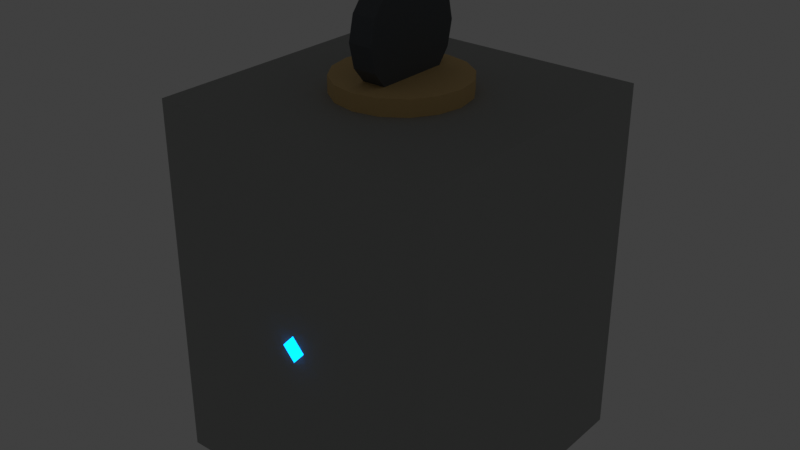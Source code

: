 # Source: SM_MKG_AetheriumGrenade_A01.blend  (saved by Blender 5.1.30; exported with 4.5.12 LTS)
import bpy
from mathutils import Matrix  # noqa: F401  (used for matrix-valued properties, if any)

bpy.ops.wm.read_factory_settings(use_empty=True)
scene = bpy.context.scene
scene.name = 'Scene'

# ---- collections
col_collection = bpy.data.collections.new('Collection'); scene.collection.children.link(col_collection)

# ---- materials (node trees are filled in below, after node groups)
mat_m_aet_darkiron_a01_007 = bpy.data.materials.new('M_AET_DarkIron_A01.007')
mat_m_aet_darkiron_a01_007.diffuse_color = (0.08, 0.09, 0.1, 1.0)
mat_m_aet_brass_a01_007 = bpy.data.materials.new('M_AET_Brass_A01.007')
mat_m_aet_brass_a01_007.diffuse_color = (0.74, 0.5, 0.2, 1.0)
mat_m_aet_aetheriumglow_blue_a01_007 = bpy.data.materials.new('M_AET_AetheriumGlow_Blue_A01.007')
mat_m_aet_aetheriumglow_blue_a01_007.diffuse_color = (0.05, 0.34, 0.9, 1.0)
mat_m_aet_stone_handpainted_a01_007 = bpy.data.materials.new('M_AET_Stone_Handpainted_A01.007')
mat_m_aet_stone_handpainted_a01_007.diffuse_color = (0.34, 0.35, 0.34, 1.0)

# ---- material node trees
mat_m_aet_darkiron_a01_007.use_nodes = True; mat_m_aet_darkiron_a01_007.node_tree.nodes.clear()
_N = mat_m_aet_darkiron_a01_007.node_tree.nodes; _L = mat_m_aet_darkiron_a01_007.node_tree.links
n0 = _N.new('ShaderNodeBsdfPrincipled'); n0.name = 'Principled BSDF'; n0.location = (-200, 100)
n0.inputs[0].default_value = (0.08, 0.09, 0.1, 1.0)
n0.inputs[2].default_value = 0.82
n1 = _N.new('ShaderNodeOutputMaterial'); n1.name = 'Material Output'; n1.location = (200, 100)
_L.new(n0.outputs[0], n1.inputs[0])
n1.is_active_output = True
mat_m_aet_brass_a01_007.use_nodes = True; mat_m_aet_brass_a01_007.node_tree.nodes.clear()
_N = mat_m_aet_brass_a01_007.node_tree.nodes; _L = mat_m_aet_brass_a01_007.node_tree.links
n0 = _N.new('ShaderNodeBsdfPrincipled'); n0.name = 'Principled BSDF'; n0.location = (-200, 100)
n0.inputs[0].default_value = (0.74, 0.5, 0.2, 1.0)
n0.inputs[2].default_value = 0.82
n1 = _N.new('ShaderNodeOutputMaterial'); n1.name = 'Material Output'; n1.location = (200, 100)
_L.new(n0.outputs[0], n1.inputs[0])
n1.is_active_output = True
mat_m_aet_aetheriumglow_blue_a01_007.use_nodes = True; mat_m_aet_aetheriumglow_blue_a01_007.node_tree.nodes.clear()
_N = mat_m_aet_aetheriumglow_blue_a01_007.node_tree.nodes; _L = mat_m_aet_aetheriumglow_blue_a01_007.node_tree.links
n0 = _N.new('ShaderNodeBsdfPrincipled'); n0.name = 'Principled BSDF'; n0.location = (-200, 100)
n0.inputs[0].default_value = (0.05, 0.34, 0.9, 1.0)
n0.inputs[2].default_value = 0.82
n0.inputs[27].default_value = (0.0, 0.8, 2.8, 1.0)
n0.inputs[28].default_value = 1.6
n1 = _N.new('ShaderNodeOutputMaterial'); n1.name = 'Material Output'; n1.location = (200, 100)
_L.new(n0.outputs[0], n1.inputs[0])
n1.is_active_output = True
mat_m_aet_stone_handpainted_a01_007.use_nodes = True; mat_m_aet_stone_handpainted_a01_007.node_tree.nodes.clear()
_N = mat_m_aet_stone_handpainted_a01_007.node_tree.nodes; _L = mat_m_aet_stone_handpainted_a01_007.node_tree.links
n0 = _N.new('ShaderNodeBsdfPrincipled'); n0.name = 'Principled BSDF'; n0.location = (-200, 100)
n0.inputs[0].default_value = (0.34, 0.35, 0.34, 1.0)
n0.inputs[2].default_value = 0.82
n1 = _N.new('ShaderNodeOutputMaterial'); n1.name = 'Material Output'; n1.location = (200, 100)
_L.new(n0.outputs[0], n1.inputs[0])
n1.is_active_output = True

# ---- world
world_world = bpy.data.worlds.new('World'); scene.world = world_world
world_world.use_nodes = True; world_world.node_tree.nodes.clear()
_N = world_world.node_tree.nodes; _L = world_world.node_tree.links
n0 = _N.new('ShaderNodeOutputWorld'); n0.name = 'World Output'; n0.location = (200, 100)
n1 = _N.new('ShaderNodeBackground'); n1.name = 'Background'; n1.location = (-200, 100)
n1.inputs[0].default_value = (0.05088, 0.05088, 0.05088, 1.0)
_L.new(n1.outputs[0], n0.inputs[0])
n0.is_active_output = True
world_world.color = (0.05088, 0.05088, 0.05088)
world_world.sun_shadow_jitter_overblur = 0.0

# ---- meshes
me_shell_darkiron_oval = bpy.data.meshes.new('Shell_DarkIron_Oval')
me_shell_darkiron_oval.from_pydata([(0.0, 0.0, -13.0), (4.21, 0.0, -12.01), (3.956, 1.44, -12.01), (3.225, 2.706, -12.01), (2.105, 3.646, -12.01), (0.731, 4.146, -12.01), (-0.731, 4.146, -12.01), (-2.105, 3.646, -12.01), (-3.225, 2.706, -12.01), (-3.956, 1.44, -12.01), (-4.21, 5.155e-16, -12.01), (-3.956, -1.44, -12.01), (-3.225, -2.706, -12.01), (-2.105, -3.646, -12.01), (-0.731, -4.146, -12.01), (0.731, -4.146, -12.01), (2.105, -3.646, -12.01), (3.225, -2.706, -12.01), (3.956, -1.44, -12.01), (7.778, 0.0, -9.192), (7.309, 2.66, -9.192), (5.958, 5.0, -9.192), (3.889, 6.736, -9.192), (1.351, 7.66, -9.192), (-1.351, 7.66, -9.192), (-3.889, 6.736, -9.192), (-5.958, 5.0, -9.192), (-7.309, 2.66, -9.192), (-7.778, 9.526e-16, -9.192), (-7.309, -2.66, -9.192), (-5.958, -5.0, -9.192), (-3.889, -6.736, -9.192), (-1.351, -7.66, -9.192), (1.351, -7.66, -9.192), (3.889, -6.736, -9.192), (5.958, -5.0, -9.192), (7.309, -2.66, -9.192), (10.16, 0.0, -4.975), (9.55, 3.476, -4.975), (7.785, 6.532, -4.975), (5.081, 8.801, -4.975), (1.765, 10.01, -4.975), (-1.765, 10.01, -4.975), (-5.081, 8.801, -4.975), (-7.785, 6.532, -4.975), (-9.55, 3.476, -4.975), (-10.16, 1.245e-15, -4.975), (-9.55, -3.476, -4.975), (-7.785, -6.532, -4.975), (-5.081, -8.801, -4.975), (-1.765, -10.01, -4.975), (1.765, -10.01, -4.975), (5.081, -8.801, -4.975), (7.785, -6.532, -4.975), (9.55, -3.476, -4.975), (11.0, 0.0, 0.0), (10.34, 3.762, 0.0), (8.426, 7.071, 0.0), (5.5, 9.526, 0.0), (1.91, 10.83, 0.0), (-1.91, 10.83, 0.0), (-5.5, 9.526, 0.0), (-8.426, 7.071, 0.0), (-10.34, 3.762, 0.0), (-11.0, 1.347e-15, 0.0), (-10.34, -3.762, 0.0), (-8.426, -7.071, 0.0), (-5.5, -9.526, 0.0), (-1.91, -10.83, 0.0), (1.91, -10.83, 0.0), (5.5, -9.526, 0.0), (8.426, -7.071, 0.0), (10.34, -3.762, 0.0), (10.16, 0.0, 4.975), (9.55, 3.476, 4.975), (7.785, 6.532, 4.975), (5.081, 8.801, 4.975), (1.765, 10.01, 4.975), (-1.765, 10.01, 4.975), (-5.081, 8.801, 4.975), (-7.785, 6.532, 4.975), (-9.55, 3.476, 4.975), (-10.16, 1.245e-15, 4.975), (-9.55, -3.476, 4.975), (-7.785, -6.532, 4.975), (-5.081, -8.801, 4.975), (-1.765, -10.01, 4.975), (1.765, -10.01, 4.975), (5.081, -8.801, 4.975), (7.785, -6.532, 4.975), (9.55, -3.476, 4.975), (7.778, 0.0, 9.192), (7.309, 2.66, 9.192), (5.958, 5.0, 9.192), (3.889, 6.736, 9.192), (1.351, 7.66, 9.192), (-1.351, 7.66, 9.192), (-3.889, 6.736, 9.192), (-5.958, 5.0, 9.192), (-7.309, 2.66, 9.192), (-7.778, 9.526e-16, 9.192), (-7.309, -2.66, 9.192), (-5.958, -5.0, 9.192), (-3.889, -6.736, 9.192), (-1.351, -7.66, 9.192), (1.351, -7.66, 9.192), (3.889, -6.736, 9.192), (5.958, -5.0, 9.192), (7.309, -2.66, 9.192), (4.21, 0.0, 12.01), (3.956, 1.44, 12.01), (3.225, 2.706, 12.01), (2.105, 3.646, 12.01), (0.731, 4.146, 12.01), (-0.731, 4.146, 12.01), (-2.105, 3.646, 12.01), (-3.225, 2.706, 12.01), (-3.956, 1.44, 12.01), (-4.21, 5.155e-16, 12.01), (-3.956, -1.44, 12.01), (-3.225, -2.706, 12.01), (-2.105, -3.646, 12.01), (-0.731, -4.146, 12.01), (0.731, -4.146, 12.01), (2.105, -3.646, 12.01), (3.225, -2.706, 12.01), (3.956, -1.44, 12.01), (0.0, 0.0, 13.0)], [], [(0, 2, 1), (0, 3, 2), (0, 4, 3), (0, 5, 4), (0, 6, 5), (0, 7, 6), (0, 8, 7), (0, 9, 8), (0, 10, 9), (0, 11, 10), (0, 12, 11), (0, 13, 12), (0, 14, 13), (0, 15, 14), (0, 16, 15), (0, 17, 16), (0, 18, 17), (0, 1, 18), (1, 2, 20, 19), (2, 3, 21, 20), (3, 4, 22, 21), (4, 5, 23, 22), (5, 6, 24, 23), (6, 7, 25, 24), (7, 8, 26, 25), (8, 9, 27, 26), (9, 10, 28, 27), (10, 11, 29, 28), (11, 12, 30, 29), (12, 13, 31, 30), (13, 14, 32, 31), (14, 15, 33, 32), (15, 16, 34, 33), (16, 17, 35, 34), (17, 18, 36, 35), (18, 1, 19, 36), (19, 20, 38, 37), (20, 21, 39, 38), (21, 22, 40, 39), (22, 23, 41, 40), (23, 24, 42, 41), (24, 25, 43, 42), (25, 26, 44, 43), (26, 27, 45, 44), (27, 28, 46, 45), (28, 29, 47, 46), (29, 30, 48, 47), (30, 31, 49, 48), (31, 32, 50, 49), (32, 33, 51, 50), (33, 34, 52, 51), (34, 35, 53, 52), (35, 36, 54, 53), (36, 19, 37, 54), (37, 38, 56, 55), (38, 39, 57, 56), (39, 40, 58, 57), (40, 41, 59, 58), (41, 42, 60, 59), (42, 43, 61, 60), (43, 44, 62, 61), (44, 45, 63, 62), (45, 46, 64, 63), (46, 47, 65, 64), (47, 48, 66, 65), (48, 49, 67, 66), (49, 50, 68, 67), (50, 51, 69, 68), (51, 52, 70, 69), (52, 53, 71, 70), (53, 54, 72, 71), (54, 37, 55, 72), (55, 56, 74, 73), (56, 57, 75, 74), (57, 58, 76, 75), (58, 59, 77, 76), (59, 60, 78, 77), (60, 61, 79, 78), (61, 62, 80, 79), (62, 63, 81, 80), (63, 64, 82, 81), (64, 65, 83, 82), (65, 66, 84, 83), (66, 67, 85, 84), (67, 68, 86, 85), (68, 69, 87, 86), (69, 70, 88, 87), (70, 71, 89, 88), (71, 72, 90, 89), (72, 55, 73, 90), (73, 74, 92, 91), (74, 75, 93, 92), (75, 76, 94, 93), (76, 77, 95, 94), (77, 78, 96, 95), (78, 79, 97, 96), (79, 80, 98, 97), (80, 81, 99, 98), (81, 82, 100, 99), (82, 83, 101, 100), (83, 84, 102, 101), (84, 85, 103, 102), (85, 86, 104, 103), (86, 87, 105, 104), (87, 88, 106, 105), (88, 89, 107, 106), (89, 90, 108, 107), (90, 73, 91, 108), (91, 92, 110, 109), (92, 93, 111, 110), (93, 94, 112, 111), (94, 95, 113, 112), (95, 96, 114, 113), (96, 97, 115, 114), (97, 98, 116, 115), (98, 99, 117, 116), (99, 100, 118, 117), (100, 101, 119, 118), (101, 102, 120, 119), (102, 103, 121, 120), (103, 104, 122, 121), (104, 105, 123, 122), (105, 106, 124, 123), (106, 107, 125, 124), (107, 108, 126, 125), (108, 91, 109, 126), (109, 110, 127), (110, 111, 127), (111, 112, 127), (112, 113, 127), (113, 114, 127), (114, 115, 127), (115, 116, 127), (116, 117, 127), (117, 118, 127), (118, 119, 127), (119, 120, 127), (120, 121, 127), (121, 122, 127), (122, 123, 127), (123, 124, 127), (124, 125, 127), (125, 126, 127), (126, 109, 127)])
me_shell_darkiron_oval.materials.append(mat_m_aet_darkiron_a01_007)
me_shell_darkiron_oval.update()
me_equator_brass_rib = bpy.data.meshes.new('Equator_Brass_Rib')
me_equator_brass_rib.from_pydata([(11.8, 0.0, -2.0), (11.8, 0.0, 2.0), (11.09, 4.036, -2.0), (11.09, 4.036, 2.0), (9.039, 7.585, -2.0), (9.039, 7.585, 2.0), (5.9, 10.22, -2.0), (5.9, 10.22, 2.0), (2.049, 11.62, -2.0), (2.049, 11.62, 2.0), (-2.049, 11.62, -2.0), (-2.049, 11.62, 2.0), (-5.9, 10.22, -2.0), (-5.9, 10.22, 2.0), (-9.039, 7.585, -2.0), (-9.039, 7.585, 2.0), (-11.09, 4.036, -2.0), (-11.09, 4.036, 2.0), (-11.8, 1.445e-15, -2.0), (-11.8, 1.445e-15, 2.0), (-11.09, -4.036, -2.0), (-11.09, -4.036, 2.0), (-9.039, -7.585, -2.0), (-9.039, -7.585, 2.0), (-5.9, -10.22, -2.0), (-5.9, -10.22, 2.0), (-2.049, -11.62, -2.0), (-2.049, -11.62, 2.0), (2.049, -11.62, -2.0), (2.049, -11.62, 2.0), (5.9, -10.22, -2.0), (5.9, -10.22, 2.0), (9.039, -7.585, -2.0), (9.039, -7.585, 2.0), (11.09, -4.036, -2.0), (11.09, -4.036, 2.0)], [], [(0, 2, 3, 1), (2, 4, 5, 3), (4, 6, 7, 5), (6, 8, 9, 7), (8, 10, 11, 9), (10, 12, 13, 11), (12, 14, 15, 13), (14, 16, 17, 15), (16, 18, 19, 17), (18, 20, 21, 19), (20, 22, 23, 21), (22, 24, 25, 23), (24, 26, 27, 25), (26, 28, 29, 27), (28, 30, 31, 29), (30, 32, 33, 31), (32, 34, 35, 33), (34, 0, 1, 35), (34, 32, 30, 28, 26, 24, 22, 20, 18, 16, 14, 12, 10, 8, 6, 4, 2, 0), (1, 3, 5, 7, 9, 11, 13, 15, 17, 19, 21, 23, 25, 27, 29, 31, 33, 35)])
me_equator_brass_rib.materials.append(mat_m_aet_brass_a01_007)
me_equator_brass_rib.update()
me_vertical_brass_rib_0 = bpy.data.meshes.new('Vertical_Brass_Rib_0')
me_vertical_brass_rib_0.from_pydata([(3.5, -1.5, -12.5), (7.5, -1.5, -12.5), (7.5, 1.5, -12.5), (3.5, 1.5, -12.5), (3.5, -1.5, 12.5), (7.5, -1.5, 12.5), (7.5, 1.5, 12.5), (3.5, 1.5, 12.5)], [], [(0, 1, 2, 3), (4, 7, 6, 5), (0, 4, 5, 1), (1, 5, 6, 2), (2, 6, 7, 3), (3, 7, 4, 0)])
me_vertical_brass_rib_0.materials.append(mat_m_aet_brass_a01_007)
me_vertical_brass_rib_0.update()
me_vertical_brass_rib_60 = bpy.data.meshes.new('Vertical_Brass_Rib_60')
me_vertical_brass_rib_60.from_pydata([(0.75, 3.263, -12.5), (4.75, 3.263, -12.5), (4.75, 6.263, -12.5), (0.75, 6.263, -12.5), (0.75, 3.263, 12.5), (4.75, 3.263, 12.5), (4.75, 6.263, 12.5), (0.75, 6.263, 12.5)], [], [(0, 1, 2, 3), (4, 7, 6, 5), (0, 4, 5, 1), (1, 5, 6, 2), (2, 6, 7, 3), (3, 7, 4, 0)])
me_vertical_brass_rib_60.materials.append(mat_m_aet_brass_a01_007)
me_vertical_brass_rib_60.update()
me_vertical_brass_rib_120 = bpy.data.meshes.new('Vertical_Brass_Rib_120')
me_vertical_brass_rib_120.from_pydata([(-4.75, 3.263, -12.5), (-0.75, 3.263, -12.5), (-0.75, 6.263, -12.5), (-4.75, 6.263, -12.5), (-4.75, 3.263, 12.5), (-0.75, 3.263, 12.5), (-0.75, 6.263, 12.5), (-4.75, 6.263, 12.5)], [], [(0, 1, 2, 3), (4, 7, 6, 5), (0, 4, 5, 1), (1, 5, 6, 2), (2, 6, 7, 3), (3, 7, 4, 0)])
me_vertical_brass_rib_120.materials.append(mat_m_aet_brass_a01_007)
me_vertical_brass_rib_120.update()
me_core_aetherium_window = bpy.data.meshes.new('Core_Aetherium_Window')
me_core_aetherium_window.from_pydata([(0.0, -12.0, 5.0), (4.5, -12.0, 0.0), (0.0, -10.0, 0.0), (-4.5, -12.0, 0.0), (0.0, -14.0, 0.0), (0.0, -12.0, -5.0)], [], [(0, 1, 2), (0, 2, 3), (0, 3, 4), (0, 4, 1), (5, 2, 1), (5, 3, 2), (5, 4, 3), (5, 1, 4)])
me_core_aetherium_window.materials.append(mat_m_aet_aetheriumglow_blue_a01_007)
me_core_aetherium_window.update()
me_top_cap_brass = bpy.data.meshes.new('Top_Cap_Brass')
me_top_cap_brass.from_pydata([(6.0, 0.0, 12.5), (6.0, 0.0, 19.5), (5.543, 2.296, 12.5), (5.543, 2.296, 19.5), (4.243, 4.243, 12.5), (4.243, 4.243, 19.5), (2.296, 5.543, 12.5), (2.296, 5.543, 19.5), (3.674e-16, 6.0, 12.5), (3.674e-16, 6.0, 19.5), (-2.296, 5.543, 12.5), (-2.296, 5.543, 19.5), (-4.243, 4.243, 12.5), (-4.243, 4.243, 19.5), (-5.543, 2.296, 12.5), (-5.543, 2.296, 19.5), (-6.0, 7.348e-16, 12.5), (-6.0, 7.348e-16, 19.5), (-5.543, -2.296, 12.5), (-5.543, -2.296, 19.5), (-4.243, -4.243, 12.5), (-4.243, -4.243, 19.5), (-2.296, -5.543, 12.5), (-2.296, -5.543, 19.5), (-1.102e-15, -6.0, 12.5), (-1.102e-15, -6.0, 19.5), (2.296, -5.543, 12.5), (2.296, -5.543, 19.5), (4.243, -4.243, 12.5), (4.243, -4.243, 19.5), (5.543, -2.296, 12.5), (5.543, -2.296, 19.5)], [], [(0, 2, 3, 1), (2, 4, 5, 3), (4, 6, 7, 5), (6, 8, 9, 7), (8, 10, 11, 9), (10, 12, 13, 11), (12, 14, 15, 13), (14, 16, 17, 15), (16, 18, 19, 17), (18, 20, 21, 19), (20, 22, 23, 21), (22, 24, 25, 23), (24, 26, 27, 25), (26, 28, 29, 27), (28, 30, 31, 29), (30, 0, 1, 31), (30, 28, 26, 24, 22, 20, 18, 16, 14, 12, 10, 8, 6, 4, 2, 0), (1, 3, 5, 7, 9, 11, 13, 15, 17, 19, 21, 23, 25, 27, 29, 31)])
me_top_cap_brass.materials.append(mat_m_aet_brass_a01_007)
me_top_cap_brass.update()
me_pull_ring_darkiron = bpy.data.meshes.new('Pull_Ring_DarkIron')
me_pull_ring_darkiron.from_pydata([(-1.1, 5.0, 23.0), (1.1, 5.0, 23.0), (-1.1, 4.505, 25.17), (1.1, 4.505, 25.17), (-1.1, 3.117, 26.91), (1.1, 3.117, 26.91), (-1.1, 1.113, 27.87), (1.1, 1.113, 27.87), (-1.1, -1.113, 27.87), (1.1, -1.113, 27.87), (-1.1, -3.117, 26.91), (1.1, -3.117, 26.91), (-1.1, -4.505, 25.17), (1.1, -4.505, 25.17), (-1.1, -5.0, 23.0), (1.1, -5.0, 23.0), (-1.1, -4.505, 20.83), (1.1, -4.505, 20.83), (-1.1, -3.117, 19.09), (1.1, -3.117, 19.09), (-1.1, -1.113, 18.13), (1.1, -1.113, 18.13), (-1.1, 1.113, 18.13), (1.1, 1.113, 18.13), (-1.1, 3.117, 19.09), (1.1, 3.117, 19.09), (-1.1, 4.505, 20.83), (1.1, 4.505, 20.83)], [], [(0, 2, 3, 1), (2, 4, 5, 3), (4, 6, 7, 5), (6, 8, 9, 7), (8, 10, 11, 9), (10, 12, 13, 11), (12, 14, 15, 13), (14, 16, 17, 15), (16, 18, 19, 17), (18, 20, 21, 19), (20, 22, 23, 21), (22, 24, 25, 23), (24, 26, 27, 25), (26, 0, 1, 27), (26, 24, 22, 20, 18, 16, 14, 12, 10, 8, 6, 4, 2, 0), (1, 3, 5, 7, 9, 11, 13, 15, 17, 19, 21, 23, 25, 27)])
me_pull_ring_darkiron.materials.append(mat_m_aet_darkiron_a01_007)
me_pull_ring_darkiron.update()
me_ucx_sm_mkg_aetheriumgrenade_a01_00 = bpy.data.meshes.new('UCX_SM_MKG_AetheriumGrenade_A01_00')
me_ucx_sm_mkg_aetheriumgrenade_a01_00.from_pydata([(-13.5, -13.5, -16.0), (13.5, -13.5, -16.0), (13.5, 13.5, -16.0), (-13.5, 13.5, -16.0), (-13.5, -13.5, 18.0), (13.5, -13.5, 18.0), (13.5, 13.5, 18.0), (-13.5, 13.5, 18.0)], [], [(0, 1, 2, 3), (4, 7, 6, 5), (0, 4, 5, 1), (1, 5, 6, 2), (2, 6, 7, 3), (3, 7, 4, 0)])
me_ucx_sm_mkg_aetheriumgrenade_a01_00.materials.append(mat_m_aet_stone_handpainted_a01_007)
me_ucx_sm_mkg_aetheriumgrenade_a01_00.update()

# ---- objects
ob_shell_darkiron_oval = bpy.data.objects.new('Shell_DarkIron_Oval', me_shell_darkiron_oval)
ob_equator_brass_rib = bpy.data.objects.new('Equator_Brass_Rib', me_equator_brass_rib)
ob_vertical_brass_rib_0 = bpy.data.objects.new('Vertical_Brass_Rib_0', me_vertical_brass_rib_0)
ob_vertical_brass_rib_60 = bpy.data.objects.new('Vertical_Brass_Rib_60', me_vertical_brass_rib_60)
ob_vertical_brass_rib_120 = bpy.data.objects.new('Vertical_Brass_Rib_120', me_vertical_brass_rib_120)
ob_core_aetherium_window = bpy.data.objects.new('Core_Aetherium_Window', me_core_aetherium_window)
ob_top_cap_brass = bpy.data.objects.new('Top_Cap_Brass', me_top_cap_brass)
ob_pull_ring_darkiron = bpy.data.objects.new('Pull_Ring_DarkIron', me_pull_ring_darkiron)
ob_ucx_sm_mkg_aetheriumgrenade_a01_00 = bpy.data.objects.new('UCX_SM_MKG_AetheriumGrenade_A01_00', me_ucx_sm_mkg_aetheriumgrenade_a01_00)
ob_sm_mkg_aetheriumgrenade_a01_productionnotes = bpy.data.objects.new('SM_MKG_AetheriumGrenade_A01_ProductionNotes', None)

# ---- transforms, parenting, visibility, modifiers, constraints
ob_shell_darkiron_oval.location = (0.0, 0.0, 0.0)
ob_equator_brass_rib.location = (0.0, 0.0, 0.0)
ob_vertical_brass_rib_0.location = (0.0, 0.0, 0.0)
ob_vertical_brass_rib_60.location = (0.0, 0.0, 0.0)
ob_vertical_brass_rib_120.location = (0.0, 0.0, 0.0)
ob_core_aetherium_window.location = (0.0, 0.0, 0.0)
ob_top_cap_brass.location = (0.0, 0.0, 0.0)
ob_pull_ring_darkiron.location = (0.0, 0.0, 0.0)
ob_ucx_sm_mkg_aetheriumgrenade_a01_00.location = (0.0, 0.0, 0.0)
ob_ucx_sm_mkg_aetheriumgrenade_a01_00.display_type = 'WIRE'
ob_ucx_sm_mkg_aetheriumgrenade_a01_00.show_wire = True
ob_sm_mkg_aetheriumgrenade_a01_productionnotes.location = (0.0, 0.0, 0.0)
ob_sm_mkg_aetheriumgrenade_a01_productionnotes.empty_display_size = 8.0

# ---- collection membership
col_collection.objects.link(ob_shell_darkiron_oval)
col_collection.objects.link(ob_equator_brass_rib)
col_collection.objects.link(ob_vertical_brass_rib_0)
col_collection.objects.link(ob_vertical_brass_rib_60)
col_collection.objects.link(ob_vertical_brass_rib_120)
col_collection.objects.link(ob_core_aetherium_window)
col_collection.objects.link(ob_top_cap_brass)
col_collection.objects.link(ob_pull_ring_darkiron)
col_collection.objects.link(ob_ucx_sm_mkg_aetheriumgrenade_a01_00)
col_collection.objects.link(ob_sm_mkg_aetheriumgrenade_a01_productionnotes)

# ---- scene / render settings (as saved in the file)
scene.frame_start = 1; scene.frame_end = 250; scene.frame_set(1)
scene.render.engine = 'BLENDER_EEVEE_NEXT'
scene.render.bake_bias = 0.0
scene.render.bake_samples = 0
scene.cycles.sampling_pattern = 'TABULATED_SOBOL'
scene.eevee.use_volume_custom_range = False
scene.view_settings.view_transform = 'Standard'
scene.unit_settings.scale_length = 0.01
bpy.context.view_layer.update()

# ---- added for rendering (the .blend has no active camera): camera
cam_auto = bpy.data.cameras.new('AutoCamera')
cam_auto.lens = 50.0
cam_auto.sensor_width = 36.0
cam_auto.clip_end = 1000.0
ob_auto_camera = bpy.data.objects.new('AutoCamera', cam_auto)
scene.collection.objects.link(ob_auto_camera)
ob_auto_camera.location = (54.0305, -65.0866, 49.1618)
ob_auto_camera.rotation_euler = (1.09748, -7.21219e-08, 0.694738)
scene.camera = ob_auto_camera
bpy.context.view_layer.update()

